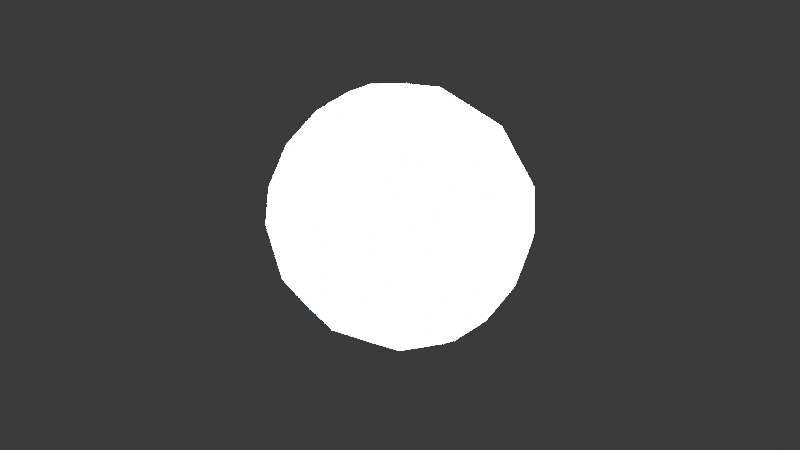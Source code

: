 # Source: Practica_py_blender.blend  (saved by Blender 4.3.34; exported with 4.5.12 LTS)
import bpy
from mathutils import Matrix  # noqa: F401  (used for matrix-valued properties, if any)

bpy.ops.wm.read_factory_settings(use_empty=True)
scene = bpy.context.scene
scene.name = 'Scene'

# ---- collections
col_collection = bpy.data.collections.new('Collection'); scene.collection.children.link(col_collection)

# ---- materials (node trees are filled in below, after node groups)
mat_my_material_001 = bpy.data.materials.new('My Material.001')

# ---- material node trees
mat_my_material_001.use_nodes = True; mat_my_material_001.node_tree.nodes.clear()
_N = mat_my_material_001.node_tree.nodes; _L = mat_my_material_001.node_tree.links
n0 = _N.new('ShaderNodeBsdfPrincipled'); n0.name = 'Principled BSDF'; n0.location = (10, 300)
n1 = _N.new('ShaderNodeOutputMaterial'); n1.name = 'Material Output'; n1.location = (300, 300)
n2 = _N.new('ShaderNodeEmission'); n2.name = 'Emission'; n2.location = (0, 0)
n2.inputs[0].default_value = (0.0, 0.3, 1.0, 1.0)
n2.inputs[1].default_value = 500.0
_L.new(n2.outputs[0], n1.inputs[0])
n1.is_active_output = True

# ---- world
world_world = bpy.data.worlds.new('World'); scene.world = world_world
world_world.use_nodes = True; world_world.node_tree.nodes.clear()
_N = world_world.node_tree.nodes; _L = world_world.node_tree.links
n0 = _N.new('ShaderNodeOutputWorld'); n0.name = 'World Output'; n0.location = (300, 300)
n1 = _N.new('ShaderNodeBackground'); n1.name = 'Background'; n1.location = (10, 300)
n1.inputs[0].default_value = (0.05088, 0.05088, 0.05088, 1.0)
_L.new(n1.outputs[0], n0.inputs[0])
n0.is_active_output = True
world_world.color = (0.05088, 0.05088, 0.05088)
world_world.sun_shadow_jitter_overblur = 0.0

# ---- cameras
cam_camera = bpy.data.cameras.new('Camera')
cam_camera.clip_end = 100.0
cam_camera.ortho_scale = 7.314

# ---- lights
light_light = bpy.data.lights.new('Light', 'POINT')
light_light.energy = 1000.0
light_light.shadow_soft_size = 0.1

# ---- meshes
me_cube = bpy.data.meshes.new('Cube')
me_cube.from_pydata([(-1.0, -1.0, -1.0), (-1.0, -1.0, 1.0), (-1.0, 1.0, -1.0), (-1.0, 1.0, 1.0), (1.0, -1.0, -1.0), (1.0, -1.0, 1.0), (1.0, 1.0, -1.0), (1.0, 1.0, 1.0)], [], [(0, 1, 3, 2), (2, 3, 7, 6), (6, 7, 5, 4), (4, 5, 1, 0), (2, 6, 4, 0), (7, 3, 1, 5)])
me_cube.polygons.foreach_set('use_smooth', [True] * 6)
_uv = me_cube.uv_layers.new(name='UVMap')
_uv.uv.foreach_set('vector', [0.375, 0.0, 0.625, 0.0, 0.625, 0.25, 0.375, 0.25, 0.375, 0.25, 0.625, 0.25, 0.625, 0.5, 0.375, 0.5, 0.375, 0.5, 0.625, 0.5, 0.625, 0.75, 0.375, 0.75, 0.375, 0.75, 0.625, 0.75, 0.625, 1.0, 0.375, 1.0, 0.125, 0.5, 0.375, 0.5, 0.375, 0.75, 0.125, 0.75, 0.625, 0.5, 0.875, 0.5, 0.875, 0.75, 0.625, 0.75])
me_cube.materials.append(mat_my_material_001)
me_cube.update()

# ---- objects
ob_light = bpy.data.objects.new('Light', light_light)
ob_camera = bpy.data.objects.new('Camera', cam_camera)
ob_cube = bpy.data.objects.new('Cube', me_cube)

# ---- transforms, parenting, visibility, modifiers, constraints
ob_light.location = (4.076, 1.005, 5.904)
ob_light.rotation_euler = (0.6503, 0.05522, 1.866)
ob_light.lock_rotations_4d = False
ob_light.empty_display_type = 'ARROWS'
ob_light.color = (0.0, 0.0, 0.0, 0.0)
ob_light.lineart.crease_threshold = 0.0
ob_camera.location = (7.359, -6.926, 4.958)
ob_camera.rotation_euler = (1.109, 0.0, 0.8149)
ob_camera.lock_rotations_4d = False
ob_camera.empty_display_type = 'ARROWS'
ob_camera.color = (0.0, 0.0, 0.0, 0.0)
ob_camera.display_type = 'WIRE'
ob_camera.lineart.crease_threshold = 0.0
ob_cube.location = (0.007843, 0.02444, 0.02516)
ob_cube.rotation_euler = (0.7854, 0.0, 0.0)
_m = ob_cube.modifiers.new('My Modifier', 'SUBSURF')
_m.levels = 3
_m = ob_cube.modifiers.new('My Displacement', 'DISPLACE')

# ---- collection membership
col_collection.objects.link(ob_light)
col_collection.objects.link(ob_camera)
col_collection.objects.link(ob_cube)

# ---- scene / render settings (as saved in the file)
scene.camera = ob_camera
scene.frame_start = 1; scene.frame_end = 250; scene.frame_set(29)
scene.render.engine = 'BLENDER_EEVEE_NEXT'
scene.render.use_high_quality_normals = True
scene.eevee.use_raytracing = True
bpy.context.view_layer.update()
